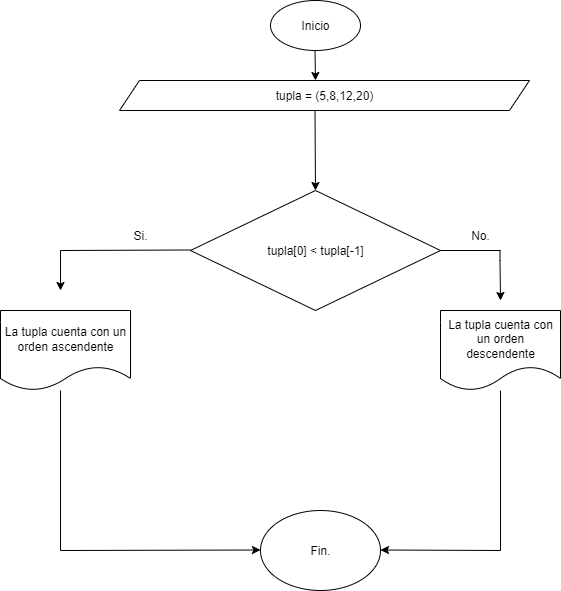

The diagram above was exported from draw.io. Its source (the exported page's mxGraphModel, read from the mxfile embedded in the PNG):
<mxGraphModel dx="872" dy="439" grid="1" gridSize="10" guides="1" tooltips="1" connect="1" arrows="1" fold="1" page="1" pageScale="1" pageWidth="827" pageHeight="1169" background="none" math="0" shadow="0">
  <root>
    <mxCell id="C1QToL8AfOmFK0hsfkdw-0" />
    <mxCell id="C1QToL8AfOmFK0hsfkdw-1" parent="C1QToL8AfOmFK0hsfkdw-0" />
    <mxCell id="C1QToL8AfOmFK0hsfkdw-2" value="&lt;font style=&quot;vertical-align: inherit;&quot;&gt;&lt;font style=&quot;vertical-align: inherit;&quot;&gt;Inicio&lt;/font&gt;&lt;/font&gt;" style="ellipse;whiteSpace=wrap;html=1;" parent="C1QToL8AfOmFK0hsfkdw-1" vertex="1">
      <mxGeometry x="360" y="10" width="90" height="50" as="geometry" />
    </mxCell>
    <mxCell id="C1QToL8AfOmFK0hsfkdw-3" value="" style="endArrow=classic;html=1;rounded=0;" parent="C1QToL8AfOmFK0hsfkdw-1" edge="1">
      <mxGeometry width="50" height="50" relative="1" as="geometry">
        <mxPoint x="404.5" y="60" as="sourcePoint" />
        <mxPoint x="405" y="90" as="targetPoint" />
      </mxGeometry>
    </mxCell>
    <mxCell id="C1QToL8AfOmFK0hsfkdw-4" value="" style="endArrow=classic;html=1;rounded=0;entryX=0.5;entryY=0;entryDx=0;entryDy=0;" parent="C1QToL8AfOmFK0hsfkdw-1" target="C1QToL8AfOmFK0hsfkdw-5" edge="1">
      <mxGeometry width="50" height="50" relative="1" as="geometry">
        <mxPoint x="404.5" y="120" as="sourcePoint" />
        <mxPoint x="405" y="170" as="targetPoint" />
      </mxGeometry>
    </mxCell>
    <mxCell id="C1QToL8AfOmFK0hsfkdw-5" value="tupla[0] &amp;lt; tupla[-1]" style="rhombus;whiteSpace=wrap;html=1;" parent="C1QToL8AfOmFK0hsfkdw-1" vertex="1">
      <mxGeometry x="280" y="200" width="250" height="120" as="geometry" />
    </mxCell>
    <mxCell id="C1QToL8AfOmFK0hsfkdw-6" value="" style="endArrow=none;html=1;rounded=0;" parent="C1QToL8AfOmFK0hsfkdw-1" edge="1">
      <mxGeometry width="50" height="50" relative="1" as="geometry">
        <mxPoint x="150" y="260" as="sourcePoint" />
        <mxPoint x="280" y="259.5" as="targetPoint" />
      </mxGeometry>
    </mxCell>
    <mxCell id="C1QToL8AfOmFK0hsfkdw-7" value="" style="endArrow=classic;html=1;rounded=0;entryX=0.5;entryY=0;entryDx=0;entryDy=0;" parent="C1QToL8AfOmFK0hsfkdw-1" edge="1">
      <mxGeometry width="50" height="50" relative="1" as="geometry">
        <mxPoint x="150" y="260" as="sourcePoint" />
        <mxPoint x="150" y="300" as="targetPoint" />
      </mxGeometry>
    </mxCell>
    <mxCell id="C1QToL8AfOmFK0hsfkdw-8" value="&lt;font style=&quot;vertical-align: inherit;&quot;&gt;&lt;font style=&quot;vertical-align: inherit;&quot;&gt;Si.&lt;/font&gt;&lt;/font&gt;" style="text;html=1;align=center;verticalAlign=middle;whiteSpace=wrap;rounded=0;" parent="C1QToL8AfOmFK0hsfkdw-1" vertex="1">
      <mxGeometry x="200" y="230" width="60" height="30" as="geometry" />
    </mxCell>
    <mxCell id="C1QToL8AfOmFK0hsfkdw-9" value="La tupla cuenta con un orden ascendente" style="shape=document;whiteSpace=wrap;html=1;boundedLbl=1;" parent="C1QToL8AfOmFK0hsfkdw-1" vertex="1">
      <mxGeometry x="90" y="320" width="130" height="80" as="geometry" />
    </mxCell>
    <mxCell id="C1QToL8AfOmFK0hsfkdw-10" value="" style="endArrow=none;html=1;rounded=0;exitX=1;exitY=0.5;exitDx=0;exitDy=0;" parent="C1QToL8AfOmFK0hsfkdw-1" source="C1QToL8AfOmFK0hsfkdw-5" edge="1">
      <mxGeometry width="50" height="50" relative="1" as="geometry">
        <mxPoint x="510" y="255" as="sourcePoint" />
        <mxPoint x="590" y="260" as="targetPoint" />
      </mxGeometry>
    </mxCell>
    <mxCell id="C1QToL8AfOmFK0hsfkdw-11" value="" style="endArrow=classic;html=1;rounded=0;" parent="C1QToL8AfOmFK0hsfkdw-1" edge="1">
      <mxGeometry width="50" height="50" relative="1" as="geometry">
        <mxPoint x="589.5" y="260" as="sourcePoint" />
        <mxPoint x="590" y="310" as="targetPoint" />
        <Array as="points">
          <mxPoint x="589.5" y="270" />
        </Array>
      </mxGeometry>
    </mxCell>
    <mxCell id="C1QToL8AfOmFK0hsfkdw-12" value="&lt;font style=&quot;vertical-align: inherit;&quot;&gt;&lt;font style=&quot;vertical-align: inherit;&quot;&gt;No.&lt;/font&gt;&lt;/font&gt;" style="text;html=1;align=center;verticalAlign=middle;whiteSpace=wrap;rounded=0;" parent="C1QToL8AfOmFK0hsfkdw-1" vertex="1">
      <mxGeometry x="540" y="230" width="60" height="30" as="geometry" />
    </mxCell>
    <mxCell id="C1QToL8AfOmFK0hsfkdw-13" value="Fin." style="ellipse;whiteSpace=wrap;html=1;" parent="C1QToL8AfOmFK0hsfkdw-1" vertex="1">
      <mxGeometry x="350" y="520" width="120" height="80" as="geometry" />
    </mxCell>
    <mxCell id="C1QToL8AfOmFK0hsfkdw-14" value="" style="endArrow=classic;html=1;rounded=0;" parent="C1QToL8AfOmFK0hsfkdw-1" edge="1">
      <mxGeometry width="50" height="50" relative="1" as="geometry">
        <mxPoint x="590" y="560" as="sourcePoint" />
        <mxPoint x="470" y="559.5" as="targetPoint" />
      </mxGeometry>
    </mxCell>
    <mxCell id="C1QToL8AfOmFK0hsfkdw-15" value="tupla = (5,8,12,20)" style="shape=parallelogram;perimeter=parallelogramPerimeter;whiteSpace=wrap;html=1;fixedSize=1;" parent="C1QToL8AfOmFK0hsfkdw-1" vertex="1">
      <mxGeometry x="209" y="90" width="410" height="30" as="geometry" />
    </mxCell>
    <mxCell id="C1QToL8AfOmFK0hsfkdw-16" value="" style="endArrow=classic;html=1;rounded=0;" parent="C1QToL8AfOmFK0hsfkdw-1" edge="1">
      <mxGeometry width="50" height="50" relative="1" as="geometry">
        <mxPoint x="150" y="560" as="sourcePoint" />
        <mxPoint x="350" y="559.5" as="targetPoint" />
      </mxGeometry>
    </mxCell>
    <mxCell id="C1QToL8AfOmFK0hsfkdw-17" value="La tupla cuenta con un orden descendente" style="shape=document;whiteSpace=wrap;html=1;boundedLbl=1;" parent="C1QToL8AfOmFK0hsfkdw-1" vertex="1">
      <mxGeometry x="530" y="320" width="120" height="80" as="geometry" />
    </mxCell>
    <mxCell id="C1QToL8AfOmFK0hsfkdw-18" value="" style="endArrow=none;html=1;rounded=0;" parent="C1QToL8AfOmFK0hsfkdw-1" edge="1">
      <mxGeometry width="50" height="50" relative="1" as="geometry">
        <mxPoint x="150" y="560" as="sourcePoint" />
        <mxPoint x="150" y="400" as="targetPoint" />
      </mxGeometry>
    </mxCell>
    <mxCell id="C1QToL8AfOmFK0hsfkdw-19" value="" style="endArrow=none;html=1;rounded=0;" parent="C1QToL8AfOmFK0hsfkdw-1" target="C1QToL8AfOmFK0hsfkdw-17" edge="1">
      <mxGeometry width="50" height="50" relative="1" as="geometry">
        <mxPoint x="590" y="560" as="sourcePoint" />
        <mxPoint x="640" y="450" as="targetPoint" />
      </mxGeometry>
    </mxCell>
  </root>
</mxGraphModel>